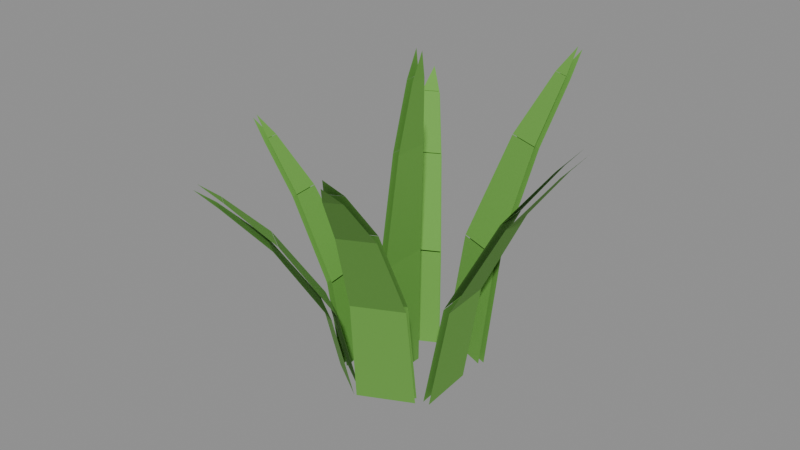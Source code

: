 # Source: grass_clump.blend  (saved by Blender 5.1.30; exported with 4.5.12 LTS)
import bpy
from mathutils import Matrix  # noqa: F401  (used for matrix-valued properties, if any)

bpy.ops.wm.read_factory_settings(use_empty=True)
scene = bpy.context.scene
scene.name = 'Scene'

# ---- collections
col_grass_clump = bpy.data.collections.new('Grass_Clump'); scene.collection.children.link(col_grass_clump)

# ---- materials (node trees are filled in below, after node groups)
mat_grass_sway_flat = bpy.data.materials.new('Grass_sway_flat')
mat_grass_sway_flat.diffuse_color = (0.147, 0.3916, 0.05951, 1.0)

# ---- material node trees
mat_grass_sway_flat.use_nodes = True; mat_grass_sway_flat.node_tree.nodes.clear()
_N = mat_grass_sway_flat.node_tree.nodes; _L = mat_grass_sway_flat.node_tree.links
n0 = _N.new('ShaderNodeBsdfPrincipled'); n0.name = 'Principled BSDF'; n0.location = (-200, 100)
n0.inputs[0].default_value = (0.147, 0.3916, 0.05951, 1.0)
n0.inputs[2].default_value = 0.9
n1 = _N.new('ShaderNodeOutputMaterial'); n1.name = 'Material Output'; n1.location = (200, 100)
_L.new(n0.outputs[0], n1.inputs[0])
n1.is_active_output = True

# ---- meshes
me_clump_blades = bpy.data.meshes.new('Clump_Blades')
me_clump_blades.from_pydata([(-0.0161, -0.02566, 0.0009836), (-0.0161, 0.04634, 0.0009836), (-0.01176, -0.02206, 0.1608), (-0.01177, -0.02206, 0.1606), (-0.01176, 0.04274, 0.1608), (-0.01177, 0.04274, 0.1606), (-0.0005228, -0.01126, 0.3037), (-0.0005377, -0.01126, 0.3036), (-0.0005228, 0.03194, 0.3037), (-0.0005377, 0.03194, 0.3036), (0.009327, 0.0002582, 0.3878), (0.009317, 0.0002582, 0.3877), (0.009327, 0.02042, 0.3878), (0.009317, 0.02042, 0.3877), (0.01394, 0.01034, 0.4214), (0.05443, -0.02226, 0.001569), (0.04875, 0.05261, 0.001569), (0.07801, -0.0167, 0.1365), (0.07764, -0.01673, 0.1354), (0.07289, 0.05068, 0.1365), (0.07252, 0.05065, 0.1354), (0.1384, -0.0008233, 0.2568), (0.138, -0.000852, 0.2562), (0.135, 0.0441, 0.2568), (0.1346, 0.04407, 0.2562), (0.191, 0.01522, 0.3274), (0.1908, 0.01521, 0.3272), (0.1894, 0.03618, 0.3274), (0.1892, 0.03617, 0.3272), (0.2152, 0.0276, 0.3556), (0.05709, 0.08418, 0.001473), (-0.01355, 0.1115, 0.001473), (0.06146, 0.106, 0.1454), (0.06135, 0.1057, 0.1444), (-0.002115, 0.1306, 0.1454), (-0.00222, 0.1303, 0.1444), (0.07117, 0.1625, 0.2738), (0.07105, 0.1622, 0.2732), (0.02878, 0.1789, 0.2738), (0.02867, 0.1786, 0.2732), (0.07763, 0.2128, 0.3493), (0.07757, 0.2126, 0.349), (0.05785, 0.2204, 0.3493), (0.05779, 0.2203, 0.349), (0.07604, 0.238, 0.3794), (-0.01048, 0.08981, 0.00164), (-0.07891, 0.05342, 0.00164), (-0.02502, 0.1089, 0.1222), (-0.02481, 0.1085, 0.121), (-0.08661, 0.07616, 0.1222), (-0.0864, 0.07577, 0.121), (-0.06375, 0.157, 0.2297), (-0.06356, 0.1566, 0.2291), (-0.1048, 0.1351, 0.2297), (-0.1046, 0.1348, 0.2291), (-0.0996, 0.198, 0.2928), (-0.0995, 0.1978, 0.2925), (-0.1188, 0.1878, 0.2928), (-0.1187, 0.1876, 0.2925), (-0.1208, 0.2147, 0.3179), (-0.07208, 0.03255, 0.001624), (-0.06554, -0.02479, 0.001624), (-0.0932, 0.02724, 0.1138), (-0.09277, 0.02729, 0.1126), (-0.08732, -0.02437, 0.1138), (-0.08689, -0.02432, 0.1126), (-0.1471, 0.01239, 0.2137), (-0.1467, 0.01243, 0.2131), (-0.1431, -0.02202, 0.2137), (-0.1427, -0.02197, 0.2131), (-0.194, -0.002251, 0.2724), (-0.1938, -0.002228, 0.2721), (-0.1921, -0.01831, 0.2724), (-0.1919, -0.01828, 0.2721), (-0.2154, -0.01283, 0.2957), (-0.07112, -0.01923, 0.00175), (-0.01551, -0.05559, 0.00175), (-0.08177, -0.04159, 0.1101), (-0.08147, -0.04113, 0.1088), (-0.03172, -0.07431, 0.1101), (-0.03142, -0.07385, 0.1088), (-0.1077, -0.09946, 0.2064), (-0.1074, -0.09906, 0.2058), (-0.07433, -0.1213, 0.2064), (-0.07407, -0.1209, 0.2058), (-0.1287, -0.1511, 0.263), (-0.1286, -0.1509, 0.2628), (-0.1132, -0.1613, 0.263), (-0.1131, -0.1611, 0.2628), (-0.1349, -0.1775, 0.2855), (-0.02034, -0.05416, 0.001743), (0.0442, -0.02218, 0.001743), (-0.002574, -0.08191, 0.1479), (-0.002815, -0.08143, 0.1466), (0.05551, -0.05314, 0.1479), (0.05527, -0.05265, 0.1466), (0.04436, -0.1523, 0.2782), (0.04415, -0.1519, 0.2776), (0.08308, -0.1331, 0.2782), (0.08287, -0.1327, 0.2776), (0.08727, -0.213, 0.3547), (0.08717, -0.2128, 0.3545), (0.1053, -0.204, 0.3547), (0.1052, -0.2038, 0.3545), (0.1115, -0.2392, 0.3852), (-0.008103, -0.02566, 0.0007666), (-0.008103, 0.04634, 0.0007666), (-0.003782, -0.02206, 0.1602), (-0.003771, -0.02206, 0.1604), (-0.003782, 0.04274, 0.1602), (-0.003771, 0.04274, 0.1604), (0.007423, -0.01126, 0.3028), (0.007438, -0.01126, 0.303), (0.007423, 0.03194, 0.3028), (0.007438, 0.03194, 0.303), (0.01725, 0.0002582, 0.3867), (0.01726, 0.0002582, 0.3868), (0.01725, 0.02042, 0.3867), (0.01726, 0.02042, 0.3868), (0.02186, 0.01034, 0.4203), (0.06229, -0.02166, 0.0001815), (0.0566, 0.05321, 0.0001815), (0.08512, -0.01616, 0.1328), (0.08549, -0.01613, 0.134), (0.08, 0.05122, 0.1328), (0.08037, 0.05125, 0.134), (0.1447, -0.0003409, 0.2519), (0.1451, -0.0003122, 0.2525), (0.1413, 0.04458, 0.2519), (0.1417, 0.04461, 0.2525), (0.197, 0.01567, 0.3221), (0.1972, 0.01569, 0.3224), (0.1954, 0.03664, 0.3221), (0.1956, 0.03665, 0.3224), (0.2211, 0.02805, 0.3503), (0.05995, 0.09156, 0.0002774), (-0.01069, 0.1189, 0.0002774), (0.0641, 0.1128, 0.1422), (0.06421, 0.1131, 0.1432), (0.0005303, 0.1374, 0.1422), (0.0006352, 0.1377, 0.1432), (0.07359, 0.1688, 0.2694), (0.0737, 0.1691, 0.27), (0.0312, 0.1852, 0.2694), (0.03132, 0.1855, 0.27), (0.07993, 0.2187, 0.3444), (0.07999, 0.2189, 0.3447), (0.06015, 0.2264, 0.3444), (0.06021, 0.2265, 0.3447), (0.07833, 0.244, 0.3745), (-0.01416, 0.09675, 0.0001107), (-0.08259, 0.06036, 0.0001107), (-0.02829, 0.1151, 0.1183), (-0.0285, 0.1155, 0.1195), (-0.08988, 0.08231, 0.1183), (-0.09009, 0.0827, 0.1195), (-0.06663, 0.1624, 0.2245), (-0.06683, 0.1628, 0.2252), (-0.1077, 0.1406, 0.2245), (-0.1079, 0.1409, 0.2252), (-0.1023, 0.203, 0.2872), (-0.1024, 0.2032, 0.2874), (-0.1214, 0.1928, 0.2872), (-0.1215, 0.193, 0.2874), (-0.1235, 0.2197, 0.3123), (-0.07989, 0.03166, 0.0001261), (-0.07335, -0.02568, 0.0001261), (-0.1002, 0.02645, 0.1099), (-0.1006, 0.0264, 0.1111), (-0.09427, -0.02516, 0.1099), (-0.0947, -0.02521, 0.1111), (-0.1532, 0.01169, 0.2086), (-0.1536, 0.01164, 0.2092), (-0.1493, -0.02272, 0.2086), (-0.1497, -0.02276, 0.2092), (-0.1997, -0.002903, 0.2668), (-0.1999, -0.002927, 0.267), (-0.1979, -0.01896, 0.2668), (-0.1981, -0.01898, 0.267), (-0.2211, -0.01348, 0.2902), (-0.0754, -0.02576, 0.0), (-0.01978, -0.06212, 0.0), (-0.08545, -0.04721, 0.1057), (-0.08575, -0.04766, 0.107), (-0.03539, -0.07993, 0.1057), (-0.03569, -0.08039, 0.107), (-0.1108, -0.1043, 0.2009), (-0.1111, -0.1047, 0.2015), (-0.07748, -0.1261, 0.2009), (-0.07774, -0.1265, 0.2015), (-0.1316, -0.1555, 0.257), (-0.1318, -0.1557, 0.2572), (-0.1161, -0.1657, 0.257), (-0.1162, -0.1659, 0.2572), (-0.1378, -0.182, 0.2795), (-0.01688, -0.06115, 6.955e-06), (0.04766, -0.02918, 6.955e-06), (0.0004117, -0.08794, 0.1436), (0.0006519, -0.08842, 0.1449), (0.0585, -0.05916, 0.1436), (0.05874, -0.05965, 0.1449), (0.04692, -0.1575, 0.2726), (0.04713, -0.1579, 0.2733), (0.08564, -0.1383, 0.2726), (0.08586, -0.1387, 0.2733), (0.08963, -0.2177, 0.3487), (0.08973, -0.2179, 0.3489), (0.1077, -0.2088, 0.3487), (0.1078, -0.209, 0.3489), (0.1139, -0.244, 0.3792)], [], [(0, 3, 5), (0, 5, 1), (2, 7, 9), (2, 9, 4), (6, 11, 13), (6, 13, 8), (10, 14, 12), (15, 18, 20), (15, 20, 16), (17, 22, 24), (17, 24, 19), (21, 26, 28), (21, 28, 23), (25, 29, 27), (30, 33, 35), (30, 35, 31), (32, 37, 39), (32, 39, 34), (36, 41, 43), (36, 43, 38), (40, 44, 42), (45, 48, 50), (45, 50, 46), (47, 52, 54), (47, 54, 49), (51, 56, 58), (51, 58, 53), (55, 59, 57), (60, 63, 65), (60, 65, 61), (62, 67, 69), (62, 69, 64), (66, 71, 73), (66, 73, 68), (70, 74, 72), (75, 78, 80), (75, 80, 76), (77, 82, 84), (77, 84, 79), (81, 86, 88), (81, 88, 83), (85, 89, 87), (90, 93, 95), (90, 95, 91), (92, 97, 99), (92, 99, 94), (96, 101, 103), (96, 103, 98), (100, 104, 102), (105, 110, 108), (105, 106, 110), (107, 114, 112), (107, 109, 114), (111, 118, 116), (111, 113, 118), (115, 117, 119), (120, 125, 123), (120, 121, 125), (122, 129, 127), (122, 124, 129), (126, 133, 131), (126, 128, 133), (130, 132, 134), (135, 140, 138), (135, 136, 140), (137, 144, 142), (137, 139, 144), (141, 148, 146), (141, 143, 148), (145, 147, 149), (150, 155, 153), (150, 151, 155), (152, 159, 157), (152, 154, 159), (156, 163, 161), (156, 158, 163), (160, 162, 164), (165, 170, 168), (165, 166, 170), (167, 174, 172), (167, 169, 174), (171, 178, 176), (171, 173, 178), (175, 177, 179), (180, 185, 183), (180, 181, 185), (182, 189, 187), (182, 184, 189), (186, 193, 191), (186, 188, 193), (190, 192, 194), (195, 200, 198), (195, 196, 200), (197, 204, 202), (197, 199, 204), (201, 208, 206), (201, 203, 208), (205, 207, 209)])
me_clump_blades.polygons.foreach_set('use_smooth', [True] * 98)
_uv = me_clump_blades.uv_layers.new(name='UVMap')
_uv.uv.foreach_set('vector', [0.5, 0.0, 0.5, 0.38, 0.5, 0.38, 0.5, 0.0, 0.5, 0.38, 0.5, 0.0, 0.5, 0.38, 0.5, 0.72, 0.5, 0.72, 0.5, 0.38, 0.5, 0.72, 0.5, 0.38, 0.5, 0.72, 0.5, 0.92, 0.5, 0.92, 0.5, 0.72, 0.5, 0.92, 0.5, 0.72, 0.5, 0.92, 0.5, 1.0, 0.5, 0.92, 0.5, 0.0, 0.5, 0.3185, 0.5, 0.3185, 0.5, 0.0, 0.5, 0.3185, 0.5, 0.0, 0.5, 0.3185, 0.5, 0.6035, 0.5, 0.6035, 0.5, 0.3185, 0.5, 0.6035, 0.5, 0.3185, 0.5, 0.6035, 0.5, 0.7712, 0.5, 0.7712, 0.5, 0.6035, 0.5, 0.7712, 0.5, 0.6035, 0.5, 0.7712, 0.5, 0.8382, 0.5, 0.7712, 0.5, 0.0, 0.5, 0.3402, 0.5, 0.3402, 0.5, 0.0, 0.5, 0.3402, 0.5, 0.0, 0.5, 0.3402, 0.5, 0.6447, 0.5, 0.6447, 0.5, 0.3402, 0.5, 0.6447, 0.5, 0.3402, 0.5, 0.6447, 0.5, 0.8237, 0.5, 0.8237, 0.5, 0.6447, 0.5, 0.8237, 0.5, 0.6447, 0.5, 0.8237, 0.5, 0.8954, 0.5, 0.8237, 0.5, 0.0, 0.5, 0.2843, 0.5, 0.2843, 0.5, 0.0, 0.5, 0.2843, 0.5, 0.0, 0.5, 0.2843, 0.5, 0.5387, 0.5, 0.5387, 0.5, 0.2843, 0.5, 0.5387, 0.5, 0.2843, 0.5, 0.5387, 0.5, 0.6883, 0.5, 0.6883, 0.5, 0.5387, 0.5, 0.6883, 0.5, 0.5387, 0.5, 0.6883, 0.5, 0.7481, 0.5, 0.6883, 0.5, 0.0, 0.5, 0.2642, 0.5, 0.2642, 0.5, 0.0, 0.5, 0.2642, 0.5, 0.0, 0.5, 0.2642, 0.5, 0.5007, 0.5, 0.5007, 0.5, 0.2642, 0.5, 0.5007, 0.5, 0.2642, 0.5, 0.5007, 0.5, 0.6398, 0.5, 0.6398, 0.5, 0.5007, 0.5, 0.6398, 0.5, 0.5007, 0.5, 0.6398, 0.5, 0.6954, 0.5, 0.6398, 0.5, 0.0, 0.5, 0.2548, 0.5, 0.2548, 0.5, 0.0, 0.5, 0.2548, 0.5, 0.0, 0.5, 0.2548, 0.5, 0.4828, 0.5, 0.4828, 0.5, 0.2548, 0.5, 0.4828, 0.5, 0.2548, 0.5, 0.4828, 0.5, 0.6169, 0.5, 0.6169, 0.5, 0.4828, 0.5, 0.6169, 0.5, 0.4828, 0.5, 0.6169, 0.5, 0.6705, 0.5, 0.6169, 0.5, 0.0, 0.5, 0.345, 0.5, 0.345, 0.5, 0.0, 0.5, 0.345, 0.5, 0.0, 0.5, 0.345, 0.5, 0.6537, 0.5, 0.6537, 0.5, 0.345, 0.5, 0.6537, 0.5, 0.345, 0.5, 0.6537, 0.5, 0.8353, 0.5, 0.8353, 0.5, 0.6537, 0.5, 0.8353, 0.5, 0.6537, 0.5, 0.8353, 0.5, 0.9079, 0.5, 0.8353, 0.5, 0.0, 0.5, 0.38, 0.5, 0.38, 0.5, 0.0, 0.5, 0.0, 0.5, 0.38, 0.5, 0.38, 0.5, 0.72, 0.5, 0.72, 0.5, 0.38, 0.5, 0.38, 0.5, 0.72, 0.5, 0.72, 0.5, 0.92, 0.5, 0.92, 0.5, 0.72, 0.5, 0.72, 0.5, 0.92, 0.5, 0.92, 0.5, 0.92, 0.5, 1.0, 0.5, 0.0, 0.5, 0.3185, 0.5, 0.3185, 0.5, 0.0, 0.5, 0.0, 0.5, 0.3185, 0.5, 0.3185, 0.5, 0.6035, 0.5, 0.6035, 0.5, 0.3185, 0.5, 0.3185, 0.5, 0.6035, 0.5, 0.6035, 0.5, 0.7712, 0.5, 0.7712, 0.5, 0.6035, 0.5, 0.6035, 0.5, 0.7712, 0.5, 0.7712, 0.5, 0.7712, 0.5, 0.8382, 0.5, 0.0, 0.5, 0.3402, 0.5, 0.3402, 0.5, 0.0, 0.5, 0.0, 0.5, 0.3402, 0.5, 0.3402, 0.5, 0.6447, 0.5, 0.6447, 0.5, 0.3402, 0.5, 0.3402, 0.5, 0.6447, 0.5, 0.6447, 0.5, 0.8237, 0.5, 0.8237, 0.5, 0.6447, 0.5, 0.6447, 0.5, 0.8237, 0.5, 0.8237, 0.5, 0.8237, 0.5, 0.8954, 0.5, 0.0, 0.5, 0.2843, 0.5, 0.2843, 0.5, 0.0, 0.5, 0.0, 0.5, 0.2843, 0.5, 0.2843, 0.5, 0.5387, 0.5, 0.5387, 0.5, 0.2843, 0.5, 0.2843, 0.5, 0.5387, 0.5, 0.5387, 0.5, 0.6883, 0.5, 0.6883, 0.5, 0.5387, 0.5, 0.5387, 0.5, 0.6883, 0.5, 0.6883, 0.5, 0.6883, 0.5, 0.7481, 0.5, 0.0, 0.5, 0.2642, 0.5, 0.2642, 0.5, 0.0, 0.5, 0.0, 0.5, 0.2642, 0.5, 0.2642, 0.5, 0.5007, 0.5, 0.5007, 0.5, 0.2642, 0.5, 0.2642, 0.5, 0.5007, 0.5, 0.5007, 0.5, 0.6398, 0.5, 0.6398, 0.5, 0.5007, 0.5, 0.5007, 0.5, 0.6398, 0.5, 0.6398, 0.5, 0.6398, 0.5, 0.6954, 0.5, 0.0, 0.5, 0.2548, 0.5, 0.2548, 0.5, 0.0, 0.5, 0.0, 0.5, 0.2548, 0.5, 0.2548, 0.5, 0.4828, 0.5, 0.4828, 0.5, 0.2548, 0.5, 0.2548, 0.5, 0.4828, 0.5, 0.4828, 0.5, 0.6169, 0.5, 0.6169, 0.5, 0.4828, 0.5, 0.4828, 0.5, 0.6169, 0.5, 0.6169, 0.5, 0.6169, 0.5, 0.6705, 0.5, 0.0, 0.5, 0.345, 0.5, 0.345, 0.5, 0.0, 0.5, 0.0, 0.5, 0.345, 0.5, 0.345, 0.5, 0.6537, 0.5, 0.6537, 0.5, 0.345, 0.5, 0.345, 0.5, 0.6537, 0.5, 0.6537, 0.5, 0.8353, 0.5, 0.8353, 0.5, 0.6537, 0.5, 0.6537, 0.5, 0.8353, 0.5, 0.8353, 0.5, 0.8353, 0.5, 0.9079])
me_clump_blades.materials.append(mat_grass_sway_flat)
me_clump_blades.update()

# ---- objects
ob_clump_blades = bpy.data.objects.new('Clump_Blades', me_clump_blades)

# ---- transforms, parenting, visibility, modifiers, constraints
ob_clump_blades.location = (0.0, 0.0, 0.0)

# ---- collection membership
col_grass_clump.objects.link(ob_clump_blades)

# ---- scene / render settings (as saved in the file)
scene.frame_start = 1; scene.frame_end = 250; scene.frame_set(1)
scene.render.engine = 'BLENDER_EEVEE_NEXT'
scene.render.bake_bias = 0.0
scene.render.bake_samples = 0
scene.cycles.sampling_pattern = 'TABULATED_SOBOL'
scene.eevee.use_volume_custom_range = False
bpy.context.view_layer.update()

# ---- added for rendering (the .blend has no active camera and no usable light): camera, sun + grey world if the file has none
cam_auto = bpy.data.cameras.new('AutoCamera')
cam_auto.lens = 50.0
cam_auto.sensor_width = 36.0
cam_auto.clip_end = 1000.0
ob_auto_camera = bpy.data.objects.new('AutoCamera', cam_auto)
scene.collection.objects.link(ob_auto_camera)
ob_auto_camera.location = (0.723396, -0.868076, 0.789427)
ob_auto_camera.rotation_euler = (1.09748, -7.21219e-08, 0.694738)
scene.camera = ob_auto_camera
light_auto_sun = bpy.data.lights.new('AutoSun', 'SUN')
light_auto_sun.energy = 3.0
light_auto_sun.angle = 0.0523599
ob_auto_sun = bpy.data.objects.new('AutoSun', light_auto_sun)
scene.collection.objects.link(ob_auto_sun)
ob_auto_sun.rotation_euler = (0.872665, 0.174533, 0.523599)
if scene.world is None:
    world_auto = bpy.data.worlds.new('AutoWorld')
    world_auto.color = (0.3, 0.3, 0.3)
    scene.world = world_auto
bpy.context.view_layer.update()

